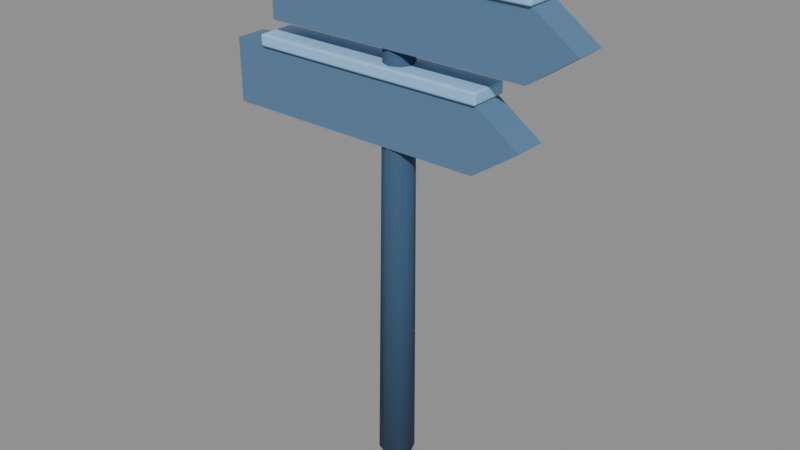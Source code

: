 # Source: way_sign.blend  (saved by Blender 5.2.44; exported with 4.5.12 LTS)
import bpy
from mathutils import Matrix  # noqa: F401  (used for matrix-valued properties, if any)

bpy.ops.wm.read_factory_settings(use_empty=True)
scene = bpy.context.scene
scene.name = 'Scene'

# ---- collections
col_collisionguides_not_exported = bpy.data.collections.new('CollisionGuides_NOT_EXPORTED'); scene.collection.children.link(col_collisionguides_not_exported)

# ---- materials (node trees are filled in below, after node groups)
mat_env_boards = bpy.data.materials.new('env_boards')
mat_env_boards.diffuse_color = (0.09531, 0.1981, 0.3278, 1.0)
mat_env_snow = bpy.data.materials.new('env_snow')
mat_env_snow.diffuse_color = (0.3278, 0.5776, 0.8632, 1.0)
mat_env_timber = bpy.data.materials.new('env_timber')
mat_env_timber.diffuse_color = (0.0382, 0.09531, 0.1779, 1.0)

# ---- material node trees
mat_env_boards.use_nodes = True; mat_env_boards.node_tree.nodes.clear()
_N = mat_env_boards.node_tree.nodes; _L = mat_env_boards.node_tree.links
n0 = _N.new('ShaderNodeBsdfPrincipled'); n0.name = 'Principled BSDF'; n0.location = (-200, 100)
n0.inputs[0].default_value = (0.09531, 0.1981, 0.3278, 1.0)
n0.inputs[2].default_value = 0.9
n0.inputs[10].default_value = 0.005
n1 = _N.new('ShaderNodeOutputMaterial'); n1.name = 'Material Output'; n1.location = (200, 100)
_L.new(n0.outputs[0], n1.inputs[0])
n1.is_active_output = True
mat_env_snow.use_nodes = True; mat_env_snow.node_tree.nodes.clear()
_N = mat_env_snow.node_tree.nodes; _L = mat_env_snow.node_tree.links
n0 = _N.new('ShaderNodeBsdfPrincipled'); n0.name = 'Principled BSDF'; n0.location = (-200, 100)
n0.inputs[0].default_value = (0.3278, 0.5776, 0.8632, 1.0)
n0.inputs[2].default_value = 0.9
n0.inputs[10].default_value = 0.005
n1 = _N.new('ShaderNodeOutputMaterial'); n1.name = 'Material Output'; n1.location = (200, 100)
_L.new(n0.outputs[0], n1.inputs[0])
n1.is_active_output = True
mat_env_timber.use_nodes = True; mat_env_timber.node_tree.nodes.clear()
_N = mat_env_timber.node_tree.nodes; _L = mat_env_timber.node_tree.links
n0 = _N.new('ShaderNodeBsdfPrincipled'); n0.name = 'Principled BSDF'; n0.location = (-200, 100)
n0.inputs[0].default_value = (0.0382, 0.09531, 0.1779, 1.0)
n0.inputs[2].default_value = 0.9
n0.inputs[10].default_value = 0.005
n1 = _N.new('ShaderNodeOutputMaterial'); n1.name = 'Material Output'; n1.location = (200, 100)
_L.new(n0.outputs[0], n1.inputs[0])
n1.is_active_output = True

# ---- meshes
me_crookedwaypost = bpy.data.meshes.new('CrookedWaypost')
me_crookedwaypost.from_pydata([(0.0, 0.09, -0.18), (0.06364, 0.06364, -0.1805), (0.09, 5.511e-18, -0.1807), (0.06364, -0.06364, -0.1805), (1.102e-17, -0.09, -0.18), (-0.06364, -0.06364, -0.1795), (-0.09, -1.653e-17, -0.1793), (-0.06364, 0.06364, -0.1795), (0.02, 0.07, 2.35), (0.0695, 0.0495, 2.35), (0.09, 4.286e-18, 2.349), (0.0695, -0.0495, 2.35), (0.02, -0.07, 2.35), (-0.0295, -0.0495, 2.35), (-0.05, -1.286e-17, 2.351), (-0.0295, 0.0495, 2.35), (-0.9, 0.08, 1.49), (0.47, 0.08, 1.49), (0.7, 0.08, 1.65), (0.47, 0.08, 1.81), (-0.9, 0.08, 1.81), (-0.9, -0.08, 1.49), (0.47, -0.08, 1.49), (0.7, -0.08, 1.65), (0.47, -0.08, 1.81), (-0.9, -0.08, 1.81), (-0.72, -0.09, 1.805), (-0.72, -0.1, 1.815), (-0.73, -0.09, 1.815), (-0.72, -0.09707, 1.808), (-0.7258, -0.09577, 1.809), (-0.7271, -0.09707, 1.815), (-0.7271, -0.09, 1.808), (-0.72, -0.1, 1.855), (-0.72, -0.09, 1.865), (-0.73, -0.09, 1.855), (-0.72, -0.09707, 1.862), (-0.7258, -0.09577, 1.861), (-0.7271, -0.09, 1.862), (-0.7271, -0.09707, 1.855), (-0.72, 0.09, 1.805), (-0.73, 0.09, 1.815), (-0.72, 0.1, 1.815), (-0.7271, 0.09, 1.808), (-0.7258, 0.09577, 1.809), (-0.7271, 0.09707, 1.815), (-0.72, 0.09707, 1.808), (-0.72, 0.09, 1.865), (-0.72, 0.1, 1.855), (-0.73, 0.09, 1.855), (-0.72, 0.09707, 1.862), (-0.7258, 0.09577, 1.861), (-0.7271, 0.09707, 1.855), (-0.7271, 0.09, 1.862), (0.48, -0.09, 1.805), (0.49, -0.09, 1.815), (0.48, -0.1, 1.815), (0.4871, -0.09, 1.808), (0.4858, -0.09577, 1.809), (0.4871, -0.09707, 1.815), (0.48, -0.09707, 1.808), (0.48, -0.09, 1.865), (0.48, -0.1, 1.855), (0.49, -0.09, 1.855), (0.48, -0.09707, 1.862), (0.4858, -0.09577, 1.861), (0.4871, -0.09707, 1.855), (0.4871, -0.09, 1.862), (0.48, 0.09, 1.805), (0.48, 0.1, 1.815), (0.49, 0.09, 1.815), (0.48, 0.09707, 1.808), (0.4858, 0.09577, 1.809), (0.4871, 0.09707, 1.815), (0.4871, 0.09, 1.808), (0.48, 0.09, 1.865), (0.49, 0.09, 1.855), (0.48, 0.1, 1.855), (0.4871, 0.09, 1.862), (0.4858, 0.09577, 1.861), (0.4871, 0.09707, 1.855), (0.48, 0.09707, 1.862), (-0.66, 0.08, 1.94), (0.71, 0.08, 1.94), (0.94, 0.08, 2.1), (0.71, 0.08, 2.26), (-0.66, 0.08, 2.26), (-0.66, -0.08, 1.94), (0.71, -0.08, 1.94), (0.94, -0.08, 2.1), (0.71, -0.08, 2.26), (-0.66, -0.08, 2.26), (-0.48, -0.09, 2.255), (-0.48, -0.1, 2.265), (-0.49, -0.09, 2.265), (-0.48, -0.09707, 2.258), (-0.4858, -0.09577, 2.259), (-0.4871, -0.09707, 2.265), (-0.4871, -0.09, 2.258), (-0.48, -0.1, 2.305), (-0.48, -0.09, 2.315), (-0.49, -0.09, 2.305), (-0.48, -0.09707, 2.312), (-0.4858, -0.09577, 2.311), (-0.4871, -0.09, 2.312), (-0.4871, -0.09707, 2.305), (-0.48, 0.09, 2.255), (-0.49, 0.09, 2.265), (-0.48, 0.1, 2.265), (-0.4871, 0.09, 2.258), (-0.4858, 0.09577, 2.259), (-0.4871, 0.09707, 2.265), (-0.48, 0.09707, 2.258), (-0.48, 0.09, 2.315), (-0.48, 0.1, 2.305), (-0.49, 0.09, 2.305), (-0.48, 0.09707, 2.312), (-0.4858, 0.09577, 2.311), (-0.4871, 0.09707, 2.305), (-0.4871, 0.09, 2.312), (0.72, -0.09, 2.255), (0.73, -0.09, 2.265), (0.72, -0.1, 2.265), (0.7271, -0.09, 2.258), (0.7258, -0.09577, 2.259), (0.7271, -0.09707, 2.265), (0.72, -0.09707, 2.258), (0.72, -0.09, 2.315), (0.72, -0.1, 2.305), (0.73, -0.09, 2.305), (0.72, -0.09707, 2.312), (0.7258, -0.09577, 2.311), (0.7271, -0.09707, 2.305), (0.7271, -0.09, 2.312), (0.72, 0.09, 2.255), (0.72, 0.1, 2.265), (0.73, 0.09, 2.265), (0.72, 0.09707, 2.258), (0.7258, 0.09577, 2.259), (0.7271, 0.09707, 2.265), (0.7271, 0.09, 2.258), (0.72, 0.09, 2.315), (0.73, 0.09, 2.305), (0.72, 0.1, 2.305), (0.7271, 0.09, 2.312), (0.7258, 0.09577, 2.311), (0.7271, 0.09707, 2.305), (0.72, 0.09707, 2.312)], [], [(0, 8, 9, 1), (1, 9, 10, 2), (2, 10, 11, 3), (3, 11, 12, 4), (4, 12, 13, 5), (5, 13, 14, 6), (6, 14, 15, 7), (7, 15, 8, 0), (7, 0, 1, 2, 3, 4, 5, 6), (8, 15, 14, 13, 12, 11, 10, 9), (16, 20, 19, 18, 17), (25, 21, 22, 23, 24), (16, 17, 22, 21), (17, 18, 23, 22), (18, 19, 24, 23), (19, 20, 25, 24), (20, 16, 21, 25), (26, 29, 30, 32), (27, 31, 30, 29), (28, 32, 30, 31), (33, 36, 37, 39), (34, 38, 37, 36), (35, 39, 37, 38), (40, 43, 44, 46), (41, 45, 44, 43), (42, 46, 44, 45), (47, 50, 51, 53), (48, 52, 51, 50), (49, 53, 51, 52), (54, 57, 58, 60), (55, 59, 58, 57), (56, 60, 58, 59), (61, 64, 65, 67), (62, 66, 65, 64), (63, 67, 65, 66), (68, 71, 72, 74), (69, 73, 72, 71), (70, 74, 72, 73), (75, 78, 79, 81), (76, 80, 79, 78), (77, 81, 79, 80), (40, 26, 32, 43), (43, 32, 28, 41), (27, 33, 39, 31), (31, 39, 35, 28), (34, 47, 53, 38), (38, 53, 49, 35), (48, 42, 45, 52), (52, 45, 41, 49), (68, 40, 46, 71), (71, 46, 42, 69), (47, 75, 81, 50), (50, 81, 77, 48), (76, 70, 73, 80), (80, 73, 69, 77), (54, 68, 74, 57), (57, 74, 70, 55), (75, 61, 67, 78), (78, 67, 63, 76), (62, 56, 59, 66), (66, 59, 55, 63), (26, 54, 60, 29), (29, 60, 56, 27), (61, 34, 36, 64), (64, 36, 33, 62), (40, 68, 54, 26), (28, 35, 49, 41), (56, 62, 33, 27), (75, 47, 34, 61), (42, 48, 77, 69), (70, 76, 63, 55), (82, 86, 85, 84, 83), (91, 87, 88, 89, 90), (82, 83, 88, 87), (83, 84, 89, 88), (84, 85, 90, 89), (85, 86, 91, 90), (86, 82, 87, 91), (92, 95, 96, 98), (93, 97, 96, 95), (94, 98, 96, 97), (99, 102, 103, 105), (100, 104, 103, 102), (101, 105, 103, 104), (106, 109, 110, 112), (107, 111, 110, 109), (108, 112, 110, 111), (113, 116, 117, 119), (114, 118, 117, 116), (115, 119, 117, 118), (120, 123, 124, 126), (121, 125, 124, 123), (122, 126, 124, 125), (127, 130, 131, 133), (128, 132, 131, 130), (129, 133, 131, 132), (134, 137, 138, 140), (135, 139, 138, 137), (136, 140, 138, 139), (141, 144, 145, 147), (142, 146, 145, 144), (143, 147, 145, 146), (106, 92, 98, 109), (109, 98, 94, 107), (93, 99, 105, 97), (97, 105, 101, 94), (100, 113, 119, 104), (104, 119, 115, 101), (114, 108, 111, 118), (118, 111, 107, 115), (134, 106, 112, 137), (137, 112, 108, 135), (113, 141, 147, 116), (116, 147, 143, 114), (142, 136, 139, 146), (146, 139, 135, 143), (120, 134, 140, 123), (123, 140, 136, 121), (141, 127, 133, 144), (144, 133, 129, 142), (128, 122, 125, 132), (132, 125, 121, 129), (92, 120, 126, 95), (95, 126, 122, 93), (127, 100, 102, 130), (130, 102, 99, 128), (106, 134, 120, 92), (94, 101, 115, 107), (122, 128, 99, 93), (141, 113, 100, 127), (108, 114, 143, 135), (136, 142, 129, 121)])
me_crookedwaypost.polygons.foreach_set('use_smooth', [1, 1, 1, 1, 1, 1, 1, 1, 1, 1, 0, 0, 0, 0, 0, 0, 0, 0, 0, 0, 0, 0, 0, 0, 0, 0, 0, 0, 0, 0, 0, 0, 0, 0, 0, 0, 0, 0, 0, 0, 0, 0, 0, 0, 0, 0, 0, 0, 0, 0, 0, 0, 0, 0, 0, 0, 0, 0, 0, 0, 0, 0, 0, 0, 0, 0, 0, 0, 0, 0, 0, 0, 0, 0, 0, 0, 0, 0, 0, 0, 0, 0, 0, 0, 0, 0, 0, 0, 0, 0, 0, 0, 0, 0, 0, 0, 0, 0, 0, 0, 0, 0, 0, 0, 0, 0, 0, 0, 0, 0, 0, 0, 0, 0, 0, 0, 0, 0, 0, 0, 0, 0, 0, 0, 0, 0, 0, 0, 0, 0, 0, 0])
me_crookedwaypost.polygons.foreach_set('material_index', [2, 2, 2, 2, 2, 2, 2, 2, 2, 2, 0, 0, 0, 0, 0, 0, 0, 1, 1, 1, 1, 1, 1, 1, 1, 1, 1, 1, 1, 1, 1, 1, 1, 1, 1, 1, 1, 1, 1, 1, 1, 1, 1, 1, 1, 1, 1, 1, 1, 1, 1, 1, 1, 1, 1, 1, 1, 1, 1, 1, 1, 1, 1, 1, 1, 1, 1, 1, 1, 1, 1, 0, 0, 0, 0, 0, 0, 0, 1, 1, 1, 1, 1, 1, 1, 1, 1, 1, 1, 1, 1, 1, 1, 1, 1, 1, 1, 1, 1, 1, 1, 1, 1, 1, 1, 1, 1, 1, 1, 1, 1, 1, 1, 1, 1, 1, 1, 1, 1, 1, 1, 1, 1, 1, 1, 1, 1, 1, 1, 1, 1, 1])
_uv = me_crookedwaypost.uv_layers.new(name='UVMap')
_uv.uv.foreach_set('vector', [0.0, 0.0, 0.0, 0.0, 0.0, 0.0, 0.0, 0.0, 0.0, 0.0, 0.0, 0.0, 0.0, 0.0, 0.0, 0.0, 0.0, 0.0, 0.0, 0.0, 0.0, 0.0, 0.0, 0.0, 0.0, 0.0, 0.0, 0.0, 0.0, 0.0, 0.0, 0.0, 0.0, 0.0, 0.0, 0.0, 0.0, 0.0, 0.0, 0.0, 0.0, 0.0, 0.0, 0.0, 0.0, 0.0, 0.0, 0.0, 0.0, 0.0, 0.0, 0.0, 0.0, 0.0, 0.0, 0.0, 0.0, 0.0, 0.0, 0.0, 0.0, 0.0, 0.0, 0.0, 0.0, 0.0, 0.0, 0.0, 0.0, 0.0, 0.0, 0.0, 0.0, 0.0, 0.0, 0.0, 0.0, 0.0, 0.0, 0.0, 0.0, 0.0, 0.0, 0.0, 0.0, 0.0, 0.0, 0.0, 0.0, 0.0, 0.0, 0.0, 0.0, 0.0, 0.0, 0.0, 0.0, 0.0, 0.0, 0.0, 0.0, 0.0, 0.0, 0.0, 0.0, 0.0, 0.0, 0.0, 0.0, 0.0, 0.0, 0.0, 0.0, 0.0, 0.0, 0.0, 0.0, 0.0, 0.0, 0.0, 0.0, 0.0, 0.0, 0.0, 0.0, 0.0, 0.0, 0.0, 0.0, 0.0, 0.0, 0.0, 0.0, 0.0, 0.0, 0.0, 0.0, 0.0, 0.0, 0.0, 0.0, 0.0, 0.0, 0.0, 0.0, 0.0, 0.0, 0.0, 0.0, 0.0, 0.0, 0.0, 0.0, 0.0, 0.0, 0.0, 0.127, 0.7375, 0.127, 0.75, 0.1259, 0.75, 0.125, 0.7375, 0.4167, 0.998, 0.4167, 1.0, 0.3926, 1.0, 0.375, 0.998, 0.4167, 0.0125, 0.375, 0.0125, 0.375, 0.005283, 0.4167, 0.0, 0.5833, 0.998, 0.625, 0.998, 0.625, 0.9991, 0.5833, 1.0, 0.873, 0.7375, 0.875, 0.7375, 0.875, 0.7447, 0.873, 0.75, 0.5833, 0.0125, 0.5833, 0.0, 0.6074, 0.0, 0.625, 0.0125, 0.127, 0.5125, 0.125, 0.5125, 0.125, 0.5053, 0.127, 0.5, 0.4167, 0.2375, 0.4167, 0.25, 0.3838, 0.2504, 0.375, 0.2375, 0.4167, 0.252, 0.375, 0.252, 0.3838, 0.2504, 0.4167, 0.25, 0.873, 0.5125, 0.873, 0.5, 0.8741, 0.5, 0.875, 0.5125, 0.5833, 0.252, 0.5833, 0.25, 0.6162, 0.2474, 0.625, 0.252, 0.5833, 0.2375, 0.625, 0.2375, 0.6162, 0.2474, 0.5833, 0.25, 0.373, 0.7375, 0.375, 0.7375, 0.3809, 0.7485, 0.374, 0.751, 0.4167, 0.7375, 0.4167, 0.75, 0.3809, 0.7485, 0.375, 0.7375, 0.4167, 0.752, 0.374, 0.751, 0.3809, 0.7485, 0.4167, 0.75, 0.627, 0.7375, 0.626, 0.751, 0.6194, 0.7482, 0.625, 0.7375, 0.5833, 0.752, 0.5833, 0.75, 0.6194, 0.7482, 0.626, 0.751, 0.5833, 0.7375, 0.625, 0.7375, 0.6194, 0.7482, 0.5833, 0.75, 0.373, 0.5125, 0.374, 0.499, 0.3806, 0.5018, 0.375, 0.5125, 0.4167, 0.498, 0.4167, 0.5, 0.3806, 0.5018, 0.374, 0.499, 0.4167, 0.5125, 0.375, 0.5125, 0.3806, 0.5018, 0.4167, 0.5, 0.627, 0.5125, 0.625, 0.5125, 0.6191, 0.5015, 0.626, 0.499, 0.5833, 0.5125, 0.5833, 0.5, 0.6191, 0.5015, 0.625, 0.5125, 0.5833, 0.498, 0.626, 0.499, 0.6191, 0.5015, 0.5833, 0.5, 0.127, 0.5125, 0.127, 0.7375, 0.125, 0.7375, 0.125, 0.5125, 0.375, 0.2375, 0.375, 0.0125, 0.4167, 0.0125, 0.4167, 0.2375, 0.4167, 0.998, 0.5833, 0.998, 0.5833, 1.0, 0.4167, 1.0, 0.4167, 0.0, 0.5833, 0.0, 0.5833, 0.0125, 0.4167, 0.0125, 0.873, 0.7375, 0.873, 0.5125, 0.875, 0.5125, 0.875, 0.7375, 0.625, 0.0125, 0.625, 0.2375, 0.5833, 0.2375, 0.5833, 0.0125, 0.5833, 0.252, 0.4167, 0.252, 0.4167, 0.25, 0.5833, 0.25, 0.5833, 0.25, 0.4167, 0.25, 0.4167, 0.2375, 0.5833, 0.2375, 0.373, 0.5125, 0.127, 0.5125, 0.127, 0.5, 0.374, 0.499, 0.374, 0.499, 0.375, 0.252, 0.4167, 0.252, 0.4167, 0.498, 0.873, 0.5125, 0.627, 0.5125, 0.626, 0.499, 0.873, 0.5, 0.625, 0.252, 0.626, 0.499, 0.5833, 0.498, 0.5833, 0.252, 0.5833, 0.5125, 0.4167, 0.5125, 0.4167, 0.5, 0.5833, 0.5, 0.5833, 0.5, 0.4167, 0.5, 0.4167, 0.498, 0.5833, 0.498, 0.373, 0.7375, 0.373, 0.5125, 0.375, 0.5125, 0.375, 0.7375, 0.375, 0.7375, 0.375, 0.5125, 0.4167, 0.5125, 0.4167, 0.7375, 0.627, 0.5125, 0.627, 0.7375, 0.625, 0.7375, 0.625, 0.5125, 0.625, 0.5125, 0.625, 0.7375, 0.5833, 0.7375, 0.5833, 0.5125, 0.5833, 0.752, 0.4167, 0.752, 0.4167, 0.75, 0.5833, 0.75, 0.5833, 0.75, 0.4167, 0.75, 0.4167, 0.7375, 0.5833, 0.7375, 0.127, 0.7375, 0.373, 0.7375, 0.374, 0.751, 0.127, 0.75, 0.375, 0.998, 0.374, 0.751, 0.4167, 0.752, 0.4167, 0.998, 0.627, 0.7375, 0.873, 0.7375, 0.873, 0.75, 0.626, 0.751, 0.626, 0.751, 0.625, 0.998, 0.5833, 0.998, 0.5833, 0.752, 0.127, 0.5125, 0.373, 0.5125, 0.373, 0.7375, 0.127, 0.7375, 0.4167, 0.0125, 0.5833, 0.0125, 0.5833, 0.2375, 0.4167, 0.2375, 0.4167, 0.752, 0.5833, 0.752, 0.5833, 0.998, 0.4167, 0.998, 0.627, 0.5125, 0.873, 0.5125, 0.873, 0.7375, 0.627, 0.7375, 0.4167, 0.252, 0.5833, 0.252, 0.5833, 0.498, 0.4167, 0.498, 0.4167, 0.5125, 0.5833, 0.5125, 0.5833, 0.7375, 0.4167, 0.7375, 0.0, 0.0, 0.0, 0.0, 0.0, 0.0, 0.0, 0.0, 0.0, 0.0, 0.0, 0.0, 0.0, 0.0, 0.0, 0.0, 0.0, 0.0, 0.0, 0.0, 0.0, 0.0, 0.0, 0.0, 0.0, 0.0, 0.0, 0.0, 0.0, 0.0, 0.0, 0.0, 0.0, 0.0, 0.0, 0.0, 0.0, 0.0, 0.0, 0.0, 0.0, 0.0, 0.0, 0.0, 0.0, 0.0, 0.0, 0.0, 0.0, 0.0, 0.0, 0.0, 0.0, 0.0, 0.0, 0.0, 0.0, 0.0, 0.0, 0.0, 0.127, 0.7375, 0.127, 0.75, 0.1259, 0.75, 0.125, 0.7375, 0.4167, 0.998, 0.4167, 1.0, 0.3926, 1.0, 0.375, 0.998, 0.4167, 0.0125, 0.375, 0.0125, 0.375, 0.005283, 0.4167, 0.0, 0.5833, 0.998, 0.625, 0.998, 0.625, 0.9991, 0.5833, 1.0, 0.873, 0.7375, 0.875, 0.7375, 0.875, 0.7447, 0.873, 0.75, 0.5833, 0.0125, 0.5833, 0.0, 0.6074, 0.0, 0.625, 0.0125, 0.127, 0.5125, 0.125, 0.5125, 0.125, 0.5053, 0.127, 0.5, 0.4167, 0.2375, 0.4167, 0.25, 0.3838, 0.2504, 0.375, 0.2375, 0.4167, 0.252, 0.375, 0.252, 0.3838, 0.2504, 0.4167, 0.25, 0.873, 0.5125, 0.873, 0.5, 0.8741, 0.5, 0.875, 0.5125, 0.5833, 0.252, 0.5833, 0.25, 0.6162, 0.2474, 0.625, 0.252, 0.5833, 0.2375, 0.625, 0.2375, 0.6162, 0.2474, 0.5833, 0.25, 0.373, 0.7375, 0.375, 0.7375, 0.3809, 0.7485, 0.374, 0.751, 0.4167, 0.7375, 0.4167, 0.75, 0.3809, 0.7485, 0.375, 0.7375, 0.4167, 0.752, 0.374, 0.751, 0.3809, 0.7485, 0.4167, 0.75, 0.627, 0.7375, 0.626, 0.751, 0.6194, 0.7482, 0.625, 0.7375, 0.5833, 0.752, 0.5833, 0.75, 0.6194, 0.7482, 0.626, 0.751, 0.5833, 0.7375, 0.625, 0.7375, 0.6194, 0.7482, 0.5833, 0.75, 0.373, 0.5125, 0.374, 0.499, 0.3806, 0.5018, 0.375, 0.5125, 0.4167, 0.498, 0.4167, 0.5, 0.3806, 0.5018, 0.374, 0.499, 0.4167, 0.5125, 0.375, 0.5125, 0.3806, 0.5018, 0.4167, 0.5, 0.627, 0.5125, 0.625, 0.5125, 0.6191, 0.5015, 0.626, 0.499, 0.5833, 0.5125, 0.5833, 0.5, 0.6191, 0.5015, 0.625, 0.5125, 0.5833, 0.498, 0.626, 0.499, 0.6191, 0.5015, 0.5833, 0.5, 0.127, 0.5125, 0.127, 0.7375, 0.125, 0.7375, 0.125, 0.5125, 0.375, 0.2375, 0.375, 0.0125, 0.4167, 0.0125, 0.4167, 0.2375, 0.4167, 0.998, 0.5833, 0.998, 0.5833, 1.0, 0.4167, 1.0, 0.4167, 0.0, 0.5833, 0.0, 0.5833, 0.0125, 0.4167, 0.0125, 0.873, 0.7375, 0.873, 0.5125, 0.875, 0.5125, 0.875, 0.7375, 0.625, 0.0125, 0.625, 0.2375, 0.5833, 0.2375, 0.5833, 0.0125, 0.5833, 0.252, 0.4167, 0.252, 0.4167, 0.25, 0.5833, 0.25, 0.5833, 0.25, 0.4167, 0.25, 0.4167, 0.2375, 0.5833, 0.2375, 0.373, 0.5125, 0.127, 0.5125, 0.127, 0.5, 0.374, 0.499, 0.374, 0.499, 0.375, 0.252, 0.4167, 0.252, 0.4167, 0.498, 0.873, 0.5125, 0.627, 0.5125, 0.626, 0.499, 0.873, 0.5, 0.625, 0.252, 0.626, 0.499, 0.5833, 0.498, 0.5833, 0.252, 0.5833, 0.5125, 0.4167, 0.5125, 0.4167, 0.5, 0.5833, 0.5, 0.5833, 0.5, 0.4167, 0.5, 0.4167, 0.498, 0.5833, 0.498, 0.373, 0.7375, 0.373, 0.5125, 0.375, 0.5125, 0.375, 0.7375, 0.375, 0.7375, 0.375, 0.5125, 0.4167, 0.5125, 0.4167, 0.7375, 0.627, 0.5125, 0.627, 0.7375, 0.625, 0.7375, 0.625, 0.5125, 0.625, 0.5125, 0.625, 0.7375, 0.5833, 0.7375, 0.5833, 0.5125, 0.5833, 0.752, 0.4167, 0.752, 0.4167, 0.75, 0.5833, 0.75, 0.5833, 0.75, 0.4167, 0.75, 0.4167, 0.7375, 0.5833, 0.7375, 0.127, 0.7375, 0.373, 0.7375, 0.374, 0.751, 0.127, 0.75, 0.375, 0.998, 0.374, 0.751, 0.4167, 0.752, 0.4167, 0.998, 0.627, 0.7375, 0.873, 0.7375, 0.873, 0.75, 0.626, 0.751, 0.626, 0.751, 0.625, 0.998, 0.5833, 0.998, 0.5833, 0.752, 0.127, 0.5125, 0.373, 0.5125, 0.373, 0.7375, 0.127, 0.7375, 0.4167, 0.0125, 0.5833, 0.0125, 0.5833, 0.2375, 0.4167, 0.2375, 0.4167, 0.752, 0.5833, 0.752, 0.5833, 0.998, 0.4167, 0.998, 0.627, 0.5125, 0.873, 0.5125, 0.873, 0.7375, 0.627, 0.7375, 0.4167, 0.252, 0.5833, 0.252, 0.5833, 0.498, 0.4167, 0.498, 0.4167, 0.5125, 0.5833, 0.5125, 0.5833, 0.7375, 0.4167, 0.7375])
me_crookedwaypost.materials.append(mat_env_boards)
me_crookedwaypost.materials.append(mat_env_snow)
me_crookedwaypost.materials.append(mat_env_timber)
me_crookedwaypost.update()
me_cube_002 = bpy.data.meshes.new('Cube.002')
me_cube_002.from_pydata([(-0.5, -0.5, -0.5), (-0.5, -0.5, 0.5), (-0.5, 0.5, -0.5), (-0.5, 0.5, 0.5), (0.5, -0.5, -0.5), (0.5, -0.5, 0.5), (0.5, 0.5, -0.5), (0.5, 0.5, 0.5)], [], [(0, 1, 3, 2), (2, 3, 7, 6), (6, 7, 5, 4), (4, 5, 1, 0), (2, 6, 4, 0), (7, 3, 1, 5)])
_uv = me_cube_002.uv_layers.new(name='UVMap')
_uv.uv.foreach_set('vector', [0.375, 0.0, 0.625, 0.0, 0.625, 0.25, 0.375, 0.25, 0.375, 0.25, 0.625, 0.25, 0.625, 0.5, 0.375, 0.5, 0.375, 0.5, 0.625, 0.5, 0.625, 0.75, 0.375, 0.75, 0.375, 0.75, 0.625, 0.75, 0.625, 1.0, 0.375, 1.0, 0.125, 0.5, 0.375, 0.5, 0.375, 0.75, 0.125, 0.75, 0.625, 0.5, 0.875, 0.5, 0.875, 0.75, 0.625, 0.75])
me_cube_002.update()

# ---- objects
ob_near = bpy.data.objects.new('Near', me_crookedwaypost)
ob_way_sign = bpy.data.objects.new('way_sign', None)
ob_collision_00_waypost = bpy.data.objects.new('Collision_00_Waypost', me_cube_002)

# ---- transforms, parenting, visibility, modifiers, constraints
ob_near.parent = ob_way_sign
ob_near.location = (0.0, 0.0, 0.0)
ob_way_sign.location = (0.0, 0.0, 0.0)
ob_collision_00_waypost.location = (0.0, 0.0, 1.05)
ob_collision_00_waypost.scale = (0.2, 0.2, 2.55)
ob_collision_00_waypost.hide_render = True
ob_collision_00_waypost.display_type = 'WIRE'

# ---- collection membership
scene.collection.objects.link(ob_near)
scene.collection.objects.link(ob_way_sign)
col_collisionguides_not_exported.objects.link(ob_collision_00_waypost)

# ---- scene / render settings (as saved in the file)
scene.frame_start = 1; scene.frame_end = 250; scene.frame_set(1)
scene.render.engine = 'BLENDER_EEVEE_NEXT'
scene.render.bake_bias = 0.0
scene.render.bake_samples = 0
scene.render.compositor_device = 'GPU'
scene.eevee.use_volume_custom_range = False
scene.eevee.fast_gi_thickness_near = 0.1
scene.eevee.fast_gi_thickness_far = 0.0
scene.eevee.ray_tracing_options.screen_trace_thickness = 0.1
bpy.context.view_layer.update()

# ---- added for rendering (the .blend has no active camera and no usable light): camera, sun + grey world if the file has none
cam_auto = bpy.data.cameras.new('AutoCamera')
cam_auto.lens = 50.0
cam_auto.sensor_width = 36.0
cam_auto.clip_end = 1000.0
ob_auto_camera = bpy.data.objects.new('AutoCamera', cam_auto)
scene.collection.objects.link(ob_auto_camera)
ob_auto_camera.location = (2.92127, -3.48152, 3.40594)
ob_auto_camera.rotation_euler = (1.09748, -7.21219e-08, 0.694738)
scene.camera = ob_auto_camera
light_auto_sun = bpy.data.lights.new('AutoSun', 'SUN')
light_auto_sun.energy = 3.0
light_auto_sun.angle = 0.0523599
ob_auto_sun = bpy.data.objects.new('AutoSun', light_auto_sun)
scene.collection.objects.link(ob_auto_sun)
ob_auto_sun.rotation_euler = (0.872665, 0.174533, 0.523599)
if scene.world is None:
    world_auto = bpy.data.worlds.new('AutoWorld')
    world_auto.color = (0.3, 0.3, 0.3)
    scene.world = world_auto
bpy.context.view_layer.update()
